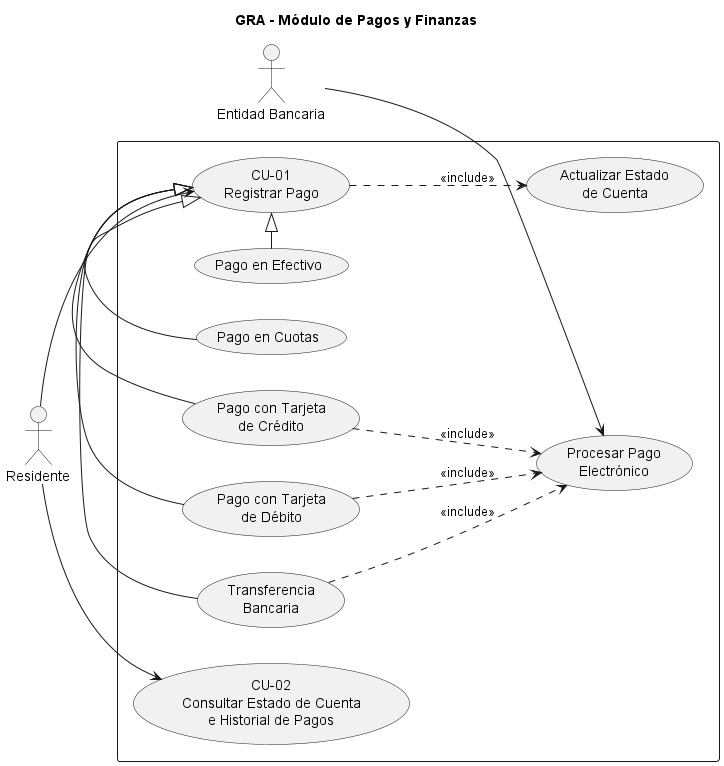

The diagram above was rendered by PlantUML. Its source (embedded in the PNG):
@startuml

left to right direction
skinparam shadowing false
skinparam packageStyle rectangle

title GRA - Módulo de Pagos y Finanzas

actor "Residente" as Residente
actor "Entidad Bancaria" as Banco

rectangle  {

    usecase "CU-01\nRegistrar Pago" as Registrar

    usecase "Pago en Efectivo" as Efectivo
    usecase "Pago con Tarjeta\nde Crédito" as Credito
    usecase "Pago con Tarjeta\nde Débito" as Debito
    usecase "Transferencia\nBancaria" as Transferencia
    usecase "Pago en Cuotas" as Cuotas

    usecase "CU-02\nConsultar Estado de Cuenta\ne Historial de Pagos" as Estado

    usecase "Actualizar Estado\nde Cuenta" as Actualizar

    usecase "Procesar Pago\nElectrónico" as Procesar
}

Residente --> Registrar
Residente --> Estado

Efectivo -|> Registrar
Credito -|> Registrar
Debito -|> Registrar
Transferencia -|> Registrar
Cuotas -|> Registrar

Registrar ..> Actualizar : <<include>>

Credito ..> Procesar : <<include>>
Debito ..> Procesar : <<include>>
Transferencia ..> Procesar : <<include>>

Banco --> Procesar

@enduml